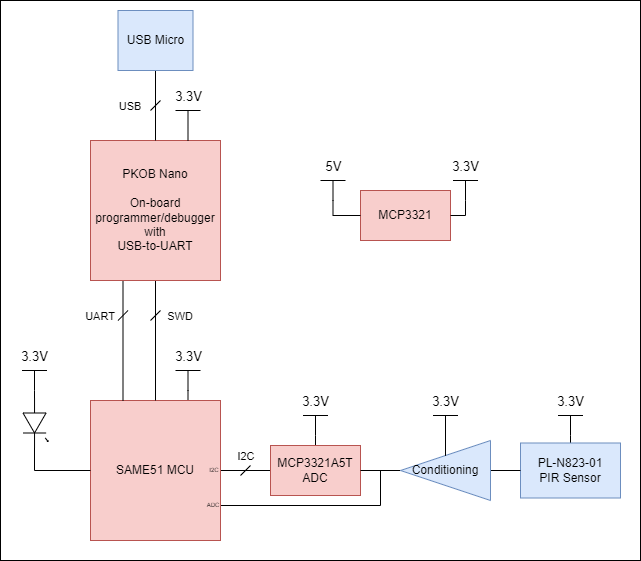

The diagram above was exported from draw.io. Its source (the exported page's mxGraphModel, read from the mxfile embedded in the PNG):
<mxGraphModel dx="1394" dy="844" grid="1" gridSize="10" guides="1" tooltips="1" connect="1" arrows="1" fold="1" page="1" pageScale="1" pageWidth="1100" pageHeight="850" math="0" shadow="0">
  <root>
    <mxCell id="0" />
    <mxCell id="1" parent="0" />
    <mxCell id="BoIBAah0v0Yj3cC_YeP3-49" value="" style="rounded=0;whiteSpace=wrap;html=1;fontSize=11;" parent="1" vertex="1">
      <mxGeometry x="350" y="10" width="640" height="560" as="geometry" />
    </mxCell>
    <mxCell id="BoIBAah0v0Yj3cC_YeP3-9" style="edgeStyle=orthogonalEdgeStyle;rounded=0;orthogonalLoop=1;jettySize=auto;html=1;exitX=1;exitY=0.5;exitDx=0;exitDy=0;entryX=0;entryY=0.5;entryDx=0;entryDy=0;startArrow=none;startFill=0;endArrow=none;endFill=0;" parent="1" source="BoIBAah0v0Yj3cC_YeP3-1" target="BoIBAah0v0Yj3cC_YeP3-3" edge="1">
      <mxGeometry relative="1" as="geometry" />
    </mxCell>
    <mxCell id="BoIBAah0v0Yj3cC_YeP3-35" style="edgeStyle=orthogonalEdgeStyle;rounded=0;orthogonalLoop=1;jettySize=auto;html=1;exitX=0.75;exitY=0;exitDx=0;exitDy=0;entryX=0.5;entryY=0;entryDx=0;entryDy=0;entryPerimeter=0;fontSize=13;startArrow=none;startFill=0;endArrow=none;endFill=0;" parent="1" source="BoIBAah0v0Yj3cC_YeP3-1" target="BoIBAah0v0Yj3cC_YeP3-19" edge="1">
      <mxGeometry relative="1" as="geometry" />
    </mxCell>
    <mxCell id="5XrhEvt-QGg5gkZotNEi-3" style="edgeStyle=orthogonalEdgeStyle;rounded=0;orthogonalLoop=1;jettySize=auto;html=1;exitX=1;exitY=0.75;exitDx=0;exitDy=0;endArrow=none;endFill=0;" edge="1" parent="1" source="BoIBAah0v0Yj3cC_YeP3-1">
      <mxGeometry relative="1" as="geometry">
        <mxPoint x="730.0000000000001" y="480" as="targetPoint" />
        <Array as="points">
          <mxPoint x="730" y="515" />
        </Array>
      </mxGeometry>
    </mxCell>
    <mxCell id="BoIBAah0v0Yj3cC_YeP3-1" value="SAME51 MCU" style="rounded=0;whiteSpace=wrap;html=1;fillColor=#f8cecc;strokeColor=#b85450;" parent="1" vertex="1">
      <mxGeometry x="440" y="410" width="130" height="140" as="geometry" />
    </mxCell>
    <mxCell id="BoIBAah0v0Yj3cC_YeP3-24" style="edgeStyle=orthogonalEdgeStyle;rounded=0;orthogonalLoop=1;jettySize=auto;html=1;exitX=0.5;exitY=1;exitDx=0;exitDy=0;entryX=0.5;entryY=0;entryDx=0;entryDy=0;fontSize=13;startArrow=none;startFill=0;endArrow=none;endFill=0;" parent="1" source="BoIBAah0v0Yj3cC_YeP3-2" target="BoIBAah0v0Yj3cC_YeP3-1" edge="1">
      <mxGeometry relative="1" as="geometry" />
    </mxCell>
    <mxCell id="BoIBAah0v0Yj3cC_YeP3-25" style="edgeStyle=orthogonalEdgeStyle;rounded=0;orthogonalLoop=1;jettySize=auto;html=1;exitX=0.25;exitY=1;exitDx=0;exitDy=0;entryX=0.25;entryY=0;entryDx=0;entryDy=0;fontSize=13;startArrow=none;startFill=0;endArrow=none;endFill=0;" parent="1" source="BoIBAah0v0Yj3cC_YeP3-2" target="BoIBAah0v0Yj3cC_YeP3-1" edge="1">
      <mxGeometry relative="1" as="geometry" />
    </mxCell>
    <mxCell id="BoIBAah0v0Yj3cC_YeP3-2" value="PKOB Nano&lt;br&gt;&lt;br&gt;On-board programmer/debugger&lt;br&gt;with&lt;br&gt;USB-to-UART" style="rounded=0;whiteSpace=wrap;html=1;fillColor=#f8cecc;strokeColor=#b85450;" parent="1" vertex="1">
      <mxGeometry x="440" y="150" width="130" height="140" as="geometry" />
    </mxCell>
    <mxCell id="BoIBAah0v0Yj3cC_YeP3-29" style="edgeStyle=orthogonalEdgeStyle;rounded=0;orthogonalLoop=1;jettySize=auto;html=1;exitX=0.5;exitY=0;exitDx=0;exitDy=0;entryX=0.5;entryY=0;entryDx=0;entryDy=0;entryPerimeter=0;fontSize=13;startArrow=none;startFill=0;endArrow=none;endFill=0;" parent="1" source="BoIBAah0v0Yj3cC_YeP3-3" target="BoIBAah0v0Yj3cC_YeP3-21" edge="1">
      <mxGeometry relative="1" as="geometry" />
    </mxCell>
    <mxCell id="BoIBAah0v0Yj3cC_YeP3-3" value="MCP3321A5T&lt;br&gt;ADC" style="rounded=0;whiteSpace=wrap;html=1;fillColor=#f8cecc;strokeColor=#b85450;" parent="1" vertex="1">
      <mxGeometry x="620" y="455" width="90" height="50" as="geometry" />
    </mxCell>
    <mxCell id="BoIBAah0v0Yj3cC_YeP3-10" style="edgeStyle=orthogonalEdgeStyle;rounded=0;orthogonalLoop=1;jettySize=auto;html=1;exitX=1;exitY=0.54;exitDx=0;exitDy=0;exitPerimeter=0;entryX=0;entryY=0.5;entryDx=0;entryDy=0;startArrow=none;startFill=0;endArrow=none;endFill=0;" parent="1" source="BoIBAah0v0Yj3cC_YeP3-4" target="BoIBAah0v0Yj3cC_YeP3-1" edge="1">
      <mxGeometry relative="1" as="geometry" />
    </mxCell>
    <mxCell id="BoIBAah0v0Yj3cC_YeP3-16" style="edgeStyle=orthogonalEdgeStyle;rounded=0;orthogonalLoop=1;jettySize=auto;html=1;exitX=0;exitY=0.54;exitDx=0;exitDy=0;exitPerimeter=0;entryX=0.5;entryY=0;entryDx=0;entryDy=0;entryPerimeter=0;fontSize=13;startArrow=none;startFill=0;endArrow=none;endFill=0;" parent="1" source="BoIBAah0v0Yj3cC_YeP3-4" target="BoIBAah0v0Yj3cC_YeP3-11" edge="1">
      <mxGeometry relative="1" as="geometry" />
    </mxCell>
    <mxCell id="BoIBAah0v0Yj3cC_YeP3-4" value="" style="verticalLabelPosition=bottom;shadow=0;dashed=0;align=center;html=1;verticalAlign=top;shape=mxgraph.electrical.opto_electronics.led_1;pointerEvents=1;rotation=90;" parent="1" vertex="1">
      <mxGeometry x="360" y="420" width="50" height="25" as="geometry" />
    </mxCell>
    <mxCell id="BoIBAah0v0Yj3cC_YeP3-5" value="MCP3321" style="rounded=0;whiteSpace=wrap;html=1;fillColor=#f8cecc;strokeColor=#b85450;" parent="1" vertex="1">
      <mxGeometry x="710" y="200" width="90" height="50" as="geometry" />
    </mxCell>
    <mxCell id="BoIBAah0v0Yj3cC_YeP3-38" style="edgeStyle=orthogonalEdgeStyle;rounded=0;orthogonalLoop=1;jettySize=auto;html=1;exitX=0.5;exitY=1;exitDx=0;exitDy=0;entryX=0.5;entryY=0;entryDx=0;entryDy=0;fontSize=13;startArrow=none;startFill=0;endArrow=none;endFill=0;" parent="1" source="BoIBAah0v0Yj3cC_YeP3-6" target="BoIBAah0v0Yj3cC_YeP3-2" edge="1">
      <mxGeometry relative="1" as="geometry" />
    </mxCell>
    <mxCell id="BoIBAah0v0Yj3cC_YeP3-6" value="USB Micro" style="rounded=0;whiteSpace=wrap;html=1;fillColor=#dae8fc;strokeColor=#6c8ebf;" parent="1" vertex="1">
      <mxGeometry x="467.5" y="20" width="75" height="60" as="geometry" />
    </mxCell>
    <mxCell id="BoIBAah0v0Yj3cC_YeP3-34" style="edgeStyle=orthogonalEdgeStyle;rounded=0;orthogonalLoop=1;jettySize=auto;html=1;exitX=0.5;exitY=0;exitDx=0;exitDy=0;entryX=0.5;entryY=0;entryDx=0;entryDy=0;entryPerimeter=0;fontSize=13;startArrow=none;startFill=0;endArrow=none;endFill=0;" parent="1" source="BoIBAah0v0Yj3cC_YeP3-7" target="BoIBAah0v0Yj3cC_YeP3-23" edge="1">
      <mxGeometry relative="1" as="geometry" />
    </mxCell>
    <mxCell id="BoIBAah0v0Yj3cC_YeP3-7" value="PL-N823-01&lt;br&gt;PIR Sensor" style="rounded=0;whiteSpace=wrap;html=1;fillColor=#dae8fc;strokeColor=#6c8ebf;" parent="1" vertex="1">
      <mxGeometry x="870" y="452.5" width="100" height="55" as="geometry" />
    </mxCell>
    <mxCell id="BoIBAah0v0Yj3cC_YeP3-26" style="edgeStyle=orthogonalEdgeStyle;rounded=0;orthogonalLoop=1;jettySize=auto;html=1;exitX=0;exitY=0.5;exitDx=0;exitDy=0;entryX=1;entryY=0.5;entryDx=0;entryDy=0;fontSize=13;startArrow=none;startFill=0;endArrow=none;endFill=0;" parent="1" source="BoIBAah0v0Yj3cC_YeP3-8" target="BoIBAah0v0Yj3cC_YeP3-3" edge="1">
      <mxGeometry relative="1" as="geometry" />
    </mxCell>
    <mxCell id="BoIBAah0v0Yj3cC_YeP3-27" style="edgeStyle=orthogonalEdgeStyle;rounded=0;orthogonalLoop=1;jettySize=auto;html=1;exitX=1;exitY=0.5;exitDx=0;exitDy=0;entryX=0;entryY=0.5;entryDx=0;entryDy=0;fontSize=13;startArrow=none;startFill=0;endArrow=none;endFill=0;" parent="1" source="BoIBAah0v0Yj3cC_YeP3-8" target="BoIBAah0v0Yj3cC_YeP3-7" edge="1">
      <mxGeometry relative="1" as="geometry" />
    </mxCell>
    <mxCell id="BoIBAah0v0Yj3cC_YeP3-8" value="Conditioning" style="triangle;whiteSpace=wrap;html=1;rotation=0;flipH=1;fillColor=#dae8fc;strokeColor=#6c8ebf;" parent="1" vertex="1">
      <mxGeometry x="750" y="450" width="90" height="60" as="geometry" />
    </mxCell>
    <mxCell id="BoIBAah0v0Yj3cC_YeP3-11" value="&lt;font style=&quot;font-size: 13px;&quot;&gt;3.3V&lt;/font&gt;" style="verticalLabelPosition=top;verticalAlign=bottom;shape=mxgraph.electrical.signal_sources.vdd;shadow=0;dashed=0;align=center;strokeWidth=1;fontSize=24;html=1;flipV=1;" parent="1" vertex="1">
      <mxGeometry x="371.5" y="380" width="25" height="20" as="geometry" />
    </mxCell>
    <mxCell id="BoIBAah0v0Yj3cC_YeP3-37" style="edgeStyle=orthogonalEdgeStyle;rounded=0;orthogonalLoop=1;jettySize=auto;html=1;exitX=0.5;exitY=0;exitDx=0;exitDy=0;exitPerimeter=0;entryX=1;entryY=0.5;entryDx=0;entryDy=0;fontSize=13;startArrow=none;startFill=0;endArrow=none;endFill=0;" parent="1" source="BoIBAah0v0Yj3cC_YeP3-17" target="BoIBAah0v0Yj3cC_YeP3-5" edge="1">
      <mxGeometry relative="1" as="geometry">
        <Array as="points">
          <mxPoint x="815" y="225" />
        </Array>
      </mxGeometry>
    </mxCell>
    <mxCell id="BoIBAah0v0Yj3cC_YeP3-17" value="&lt;font style=&quot;font-size: 13px;&quot;&gt;3.3V&lt;/font&gt;" style="verticalLabelPosition=top;verticalAlign=bottom;shape=mxgraph.electrical.signal_sources.vdd;shadow=0;dashed=0;align=center;strokeWidth=1;fontSize=24;html=1;flipV=1;" parent="1" vertex="1">
      <mxGeometry x="802.5" y="190" width="25" height="20" as="geometry" />
    </mxCell>
    <mxCell id="BoIBAah0v0Yj3cC_YeP3-36" style="edgeStyle=orthogonalEdgeStyle;rounded=0;orthogonalLoop=1;jettySize=auto;html=1;exitX=0.5;exitY=0;exitDx=0;exitDy=0;exitPerimeter=0;entryX=0;entryY=0.5;entryDx=0;entryDy=0;fontSize=13;startArrow=none;startFill=0;endArrow=none;endFill=0;" parent="1" source="BoIBAah0v0Yj3cC_YeP3-18" target="BoIBAah0v0Yj3cC_YeP3-5" edge="1">
      <mxGeometry relative="1" as="geometry">
        <Array as="points">
          <mxPoint x="683" y="225" />
        </Array>
      </mxGeometry>
    </mxCell>
    <mxCell id="BoIBAah0v0Yj3cC_YeP3-18" value="&lt;font style=&quot;font-size: 13px;&quot;&gt;5V&lt;/font&gt;" style="verticalLabelPosition=top;verticalAlign=bottom;shape=mxgraph.electrical.signal_sources.vdd;shadow=0;dashed=0;align=center;strokeWidth=1;fontSize=24;html=1;flipV=1;" parent="1" vertex="1">
      <mxGeometry x="670" y="190" width="25" height="20" as="geometry" />
    </mxCell>
    <mxCell id="BoIBAah0v0Yj3cC_YeP3-19" value="&lt;font style=&quot;font-size: 13px;&quot;&gt;3.3V&lt;/font&gt;" style="verticalLabelPosition=top;verticalAlign=bottom;shape=mxgraph.electrical.signal_sources.vdd;shadow=0;dashed=0;align=center;strokeWidth=1;fontSize=24;html=1;flipV=1;" parent="1" vertex="1">
      <mxGeometry x="525" y="380" width="25" height="20" as="geometry" />
    </mxCell>
    <mxCell id="BoIBAah0v0Yj3cC_YeP3-20" value="&lt;font style=&quot;font-size: 13px;&quot;&gt;3.3V&lt;/font&gt;" style="verticalLabelPosition=top;verticalAlign=bottom;shape=mxgraph.electrical.signal_sources.vdd;shadow=0;dashed=0;align=center;strokeWidth=1;fontSize=24;html=1;flipV=1;" parent="1" vertex="1">
      <mxGeometry x="525" y="120" width="25" height="30" as="geometry" />
    </mxCell>
    <mxCell id="BoIBAah0v0Yj3cC_YeP3-21" value="&lt;font style=&quot;font-size: 13px;&quot;&gt;3.3V&lt;/font&gt;" style="verticalLabelPosition=top;verticalAlign=bottom;shape=mxgraph.electrical.signal_sources.vdd;shadow=0;dashed=0;align=center;strokeWidth=1;fontSize=24;html=1;flipV=1;" parent="1" vertex="1">
      <mxGeometry x="652.5" y="425" width="25" height="20" as="geometry" />
    </mxCell>
    <mxCell id="BoIBAah0v0Yj3cC_YeP3-32" style="edgeStyle=orthogonalEdgeStyle;rounded=0;orthogonalLoop=1;jettySize=auto;html=1;exitX=0.5;exitY=0;exitDx=0;exitDy=0;exitPerimeter=0;fontSize=13;startArrow=none;startFill=0;endArrow=none;endFill=0;" parent="1" source="BoIBAah0v0Yj3cC_YeP3-22" target="BoIBAah0v0Yj3cC_YeP3-8" edge="1">
      <mxGeometry relative="1" as="geometry" />
    </mxCell>
    <mxCell id="BoIBAah0v0Yj3cC_YeP3-22" value="&lt;font style=&quot;font-size: 13px;&quot;&gt;3.3V&lt;/font&gt;" style="verticalLabelPosition=top;verticalAlign=bottom;shape=mxgraph.electrical.signal_sources.vdd;shadow=0;dashed=0;align=center;strokeWidth=1;fontSize=24;html=1;flipV=1;" parent="1" vertex="1">
      <mxGeometry x="782.5" y="425" width="25" height="20" as="geometry" />
    </mxCell>
    <mxCell id="BoIBAah0v0Yj3cC_YeP3-23" value="&lt;font style=&quot;font-size: 13px;&quot;&gt;3.3V&lt;/font&gt;" style="verticalLabelPosition=top;verticalAlign=bottom;shape=mxgraph.electrical.signal_sources.vdd;shadow=0;dashed=0;align=center;strokeWidth=1;fontSize=24;html=1;flipV=1;" parent="1" vertex="1">
      <mxGeometry x="907.5" y="425" width="25" height="20" as="geometry" />
    </mxCell>
    <mxCell id="BoIBAah0v0Yj3cC_YeP3-41" value="" style="endArrow=none;html=1;rounded=0;fontSize=13;" parent="1" edge="1">
      <mxGeometry width="50" height="50" relative="1" as="geometry">
        <mxPoint x="467.5" y="330" as="sourcePoint" />
        <mxPoint x="477.5" y="320" as="targetPoint" />
      </mxGeometry>
    </mxCell>
    <mxCell id="BoIBAah0v0Yj3cC_YeP3-42" value="" style="endArrow=none;html=1;rounded=0;fontSize=13;" parent="1" edge="1">
      <mxGeometry width="50" height="50" relative="1" as="geometry">
        <mxPoint x="500" y="330" as="sourcePoint" />
        <mxPoint x="510" y="320" as="targetPoint" />
      </mxGeometry>
    </mxCell>
    <mxCell id="BoIBAah0v0Yj3cC_YeP3-43" value="" style="endArrow=none;html=1;rounded=0;fontSize=13;" parent="1" edge="1">
      <mxGeometry width="50" height="50" relative="1" as="geometry">
        <mxPoint x="590" y="485" as="sourcePoint" />
        <mxPoint x="600" y="475" as="targetPoint" />
      </mxGeometry>
    </mxCell>
    <mxCell id="BoIBAah0v0Yj3cC_YeP3-44" value="" style="endArrow=none;html=1;rounded=0;fontSize=13;" parent="1" edge="1">
      <mxGeometry width="50" height="50" relative="1" as="geometry">
        <mxPoint x="500" y="120" as="sourcePoint" />
        <mxPoint x="510" y="110" as="targetPoint" />
      </mxGeometry>
    </mxCell>
    <mxCell id="BoIBAah0v0Yj3cC_YeP3-45" value="&lt;font style=&quot;font-size: 11px;&quot;&gt;UART&lt;/font&gt;" style="text;html=1;strokeColor=none;fillColor=none;align=center;verticalAlign=middle;whiteSpace=wrap;rounded=0;fontSize=13;" parent="1" vertex="1">
      <mxGeometry x="420" y="310" width="60" height="30" as="geometry" />
    </mxCell>
    <mxCell id="BoIBAah0v0Yj3cC_YeP3-46" value="&lt;font style=&quot;font-size: 11px;&quot;&gt;SWD&lt;/font&gt;" style="text;html=1;strokeColor=none;fillColor=none;align=center;verticalAlign=middle;whiteSpace=wrap;rounded=0;fontSize=13;" parent="1" vertex="1">
      <mxGeometry x="500" y="310" width="60" height="30" as="geometry" />
    </mxCell>
    <mxCell id="BoIBAah0v0Yj3cC_YeP3-47" value="&lt;font style=&quot;font-size: 11px;&quot;&gt;USB&lt;/font&gt;" style="text;html=1;strokeColor=none;fillColor=none;align=center;verticalAlign=middle;whiteSpace=wrap;rounded=0;fontSize=13;" parent="1" vertex="1">
      <mxGeometry x="450" y="100" width="60" height="30" as="geometry" />
    </mxCell>
    <mxCell id="BoIBAah0v0Yj3cC_YeP3-48" value="&lt;font style=&quot;font-size: 11px;&quot;&gt;I2C&lt;/font&gt;" style="text;html=1;strokeColor=none;fillColor=none;align=center;verticalAlign=middle;whiteSpace=wrap;rounded=0;fontSize=13;" parent="1" vertex="1">
      <mxGeometry x="566" y="450" width="60" height="30" as="geometry" />
    </mxCell>
    <mxCell id="5XrhEvt-QGg5gkZotNEi-6" value="&lt;font style=&quot;font-size: 6px;&quot;&gt;ADC&lt;/font&gt;" style="text;html=1;strokeColor=none;fillColor=none;align=center;verticalAlign=middle;whiteSpace=wrap;rounded=0;" vertex="1" parent="1">
      <mxGeometry x="533" y="498" width="60" height="30" as="geometry" />
    </mxCell>
    <mxCell id="5XrhEvt-QGg5gkZotNEi-7" value="&lt;font style=&quot;font-size: 6px;&quot;&gt;I2C&lt;/font&gt;" style="text;html=1;strokeColor=none;fillColor=none;align=center;verticalAlign=middle;whiteSpace=wrap;rounded=0;" vertex="1" parent="1">
      <mxGeometry x="534" y="463" width="60" height="30" as="geometry" />
    </mxCell>
  </root>
</mxGraphModel>